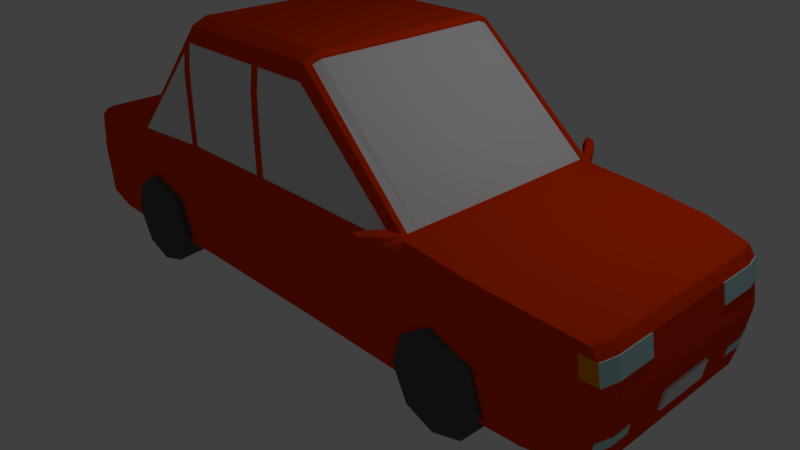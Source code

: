 # Source: red.blend  (saved by Blender 2.79.0; exported with 4.5.12 LTS)
import bpy
from mathutils import Matrix  # noqa: F401  (used for matrix-valued properties, if any)

bpy.ops.wm.read_factory_settings(use_empty=True)
scene = bpy.context.scene
scene.name = 'Scene'

# ---- collections
col_collection_1 = bpy.data.collections.new('Collection 1'); scene.collection.children.link(col_collection_1)

# ---- materials (node trees are filled in below, after node groups)
mat_color_car2_red = bpy.data.materials.new('color_car2_red')
mat_color_car2_red.alpha_threshold = 0.0
mat_color_car2_red.use_transparent_shadow = False
mat_color_car2_red.diffuse_color = (0.8, 0.04044, 0.0, 1.0)
mat_color_car2_red.roughness = 0.5
mat_color_car2_red.line_color = (0.0, 0.0, 0.0, 1.0)
mat_color_car2_frontlight = bpy.data.materials.new('color_car2_frontlight')
mat_color_car2_frontlight.alpha_threshold = 0.0
mat_color_car2_frontlight.use_transparent_shadow = False
mat_color_car2_frontlight.diffuse_color = (0.5206, 0.7771, 0.8, 1.0)
mat_color_car2_frontlight.roughness = 0.5
mat_color_car2_frontlight.specular_intensity = 1.0
mat_color_car2_licenseplate = bpy.data.materials.new('color_car2_licenseplate')
mat_color_car2_licenseplate.alpha_threshold = 0.0
mat_color_car2_licenseplate.use_transparent_shadow = False
mat_color_car2_licenseplate.roughness = 0.5
mat_color_car2_windows = bpy.data.materials.new('color_car2_windows')
mat_color_car2_windows.alpha_threshold = 0.0
mat_color_car2_windows.use_transparent_shadow = False
mat_color_car2_windows.specular_color = (0.1495, 0.2351, 1.0)
mat_color_car2_windows.roughness = 0.5
mat_color_car2_licenseplates = bpy.data.materials.new('color_car2_licenseplates')
mat_color_car2_licenseplates.alpha_threshold = 0.0
mat_color_car2_licenseplates.use_transparent_shadow = False
mat_color_car2_licenseplates.roughness = 0.5
mat_color_car2_backlights = bpy.data.materials.new('color_car2_backlights')
mat_color_car2_backlights.alpha_threshold = 0.0
mat_color_car2_backlights.use_transparent_shadow = False
mat_color_car2_backlights.diffuse_color = (0.8, 0.2534, 0.0, 1.0)
mat_color_car2_backlights.roughness = 0.5
mat_material_002 = bpy.data.materials.new('Material.002')
mat_material_002.alpha_threshold = 0.0
mat_material_002.use_transparent_shadow = False
mat_material_002.diffuse_color = (0.09306, 0.09306, 0.09306, 1.0)
mat_material_002.roughness = 0.5
mat_material_003 = bpy.data.materials.new('Material.003')
mat_material_003.alpha_threshold = 0.0
mat_material_003.use_transparent_shadow = False
mat_material_003.diffuse_color = (0.09306, 0.09306, 0.09306, 1.0)
mat_material_003.roughness = 0.5
mat_material = bpy.data.materials.new('Material')
mat_material.alpha_threshold = 0.0
mat_material.use_transparent_shadow = False
mat_material.diffuse_color = (0.09306, 0.09306, 0.09306, 1.0)
mat_material.roughness = 0.5
mat_material_001 = bpy.data.materials.new('Material.001')
mat_material_001.alpha_threshold = 0.0
mat_material_001.use_transparent_shadow = False
mat_material_001.diffuse_color = (0.09306, 0.09306, 0.09306, 1.0)
mat_material_001.roughness = 0.5

# ---- material node trees

# ---- world
world_world = bpy.data.worlds.new('World'); scene.world = world_world
world_world.color = (0.05088, 0.05088, 0.05088)
world_world.use_sun_shadow = False
world_world.sun_shadow_jitter_overblur = 0.0
world_world.cycles.sampling_method = 'MANUAL'

# ---- cameras
cam_camera = bpy.data.cameras.new('Camera')
cam_camera.clip_end = 100.0
cam_camera.lens = 35.0
cam_camera.sensor_width = 32.0
cam_camera.sensor_height = 18.0
cam_camera.ortho_scale = 7.314
cam_camera.dof.focus_distance = 0.0
cam_camera.dof.aperture_fstop = 128.0

# ---- lights
light_lamp = bpy.data.lights.new('Lamp', 'POINT')
light_lamp.transmission_factor = 0.0
light_lamp.cutoff_distance = 30.0
light_lamp.energy = 100.0
light_lamp.shadow_buffer_clip_start = 1.001
light_lamp.shadow_soft_size = 0.1
light_lamp.shadow_maximum_resolution = 0.006
light_lamp.use_absolute_resolution = True

# ---- meshes
me_cube = bpy.data.meshes.new('Cube')
me_cube.from_pydata([(-4.012, 1.386, 1.29), (4.241, 1.327, 1.298), (-4.052, 1.436, 0.02532), (4.326, 1.327, 0.03065), (-4.06, 1.256, 1.29), (-3.425, 1.469, 1.382), (-2.664, 1.469, 1.448), (-1.442, 1.371, 2.921), (-0.5667, 1.371, 2.921), (0.6072, 1.371, 2.921), (2.19, 1.452, 1.523), (2.951, 1.467, 1.459), (3.712, 1.425, 1.394), (-4.059, 1.436, 1.201), (-4.077, 1.436, 1.083), (-4.094, 1.436, 0.9641), (-4.111, 1.436, 0.8455), (-4.129, 1.436, 0.7268), (-4.124, 1.436, 0.6204), (-4.109, 1.436, 0.5014), (-4.095, 1.436, 0.3824), (-4.081, 1.436, 0.2634), (-4.066, 1.436, 0.1443), (4.289, 1.109, 1.298), (4.289, 0.8629, 1.298), (4.289, 0.4931, 1.298), (4.324, 1.327, 1.181), (4.346, 1.327, 1.065), (4.369, 1.327, 0.9486), (4.391, 1.327, 0.8323), (4.413, 1.327, 0.7159), (4.418, 1.327, 0.6158), (4.399, 1.327, 0.4988), (4.381, 1.327, 0.3817), (4.363, 1.327, 0.2647), (4.344, 1.327, 0.1477), (-4.1, 0.2806, 0.01215), (-4.1, 0.7014, 0.01215), (-4.1, 0.982, 0.01215), (-4.1, 1.263, 0.01215), (-3.425, 1.543, 0.01434), (3.712, 1.466, 0.0208), (4.373, 1.109, 0.01361), (4.373, 0.5547, 0.01361), (4.372, 1.109, 1.181), (4.372, 0.6163, 1.181), (4.372, 0.3698, 1.181), (4.394, 0.3698, 1.065), (4.417, 1.109, 0.9486), (4.417, 0.6163, 0.9486), (4.417, 0.3698, 0.9486), (4.411, 0.06163, 0.9777), (4.447, 1.109, 0.7934), (4.44, 0.2465, 0.8323), (4.462, 1.109, 0.7159), (4.462, 0.5547, 0.7159), (4.462, 0.06163, 0.7159), (4.464, 1.109, 0.5992), (4.464, 0.5547, 0.5992), (4.464, 0.1233, 0.5992), (4.446, 1.109, 0.4821), (4.446, 0.3698, 0.4821), (4.428, 1.109, 0.365), (4.428, 0.8629, 0.365), (4.428, 0.3698, 0.365), (4.41, 1.109, 0.2478), (4.392, 1.109, 0.1307), (4.41, 0.8629, 0.2478), (4.392, 0.6163, 0.1307), (4.41, 0.3698, 0.2478), (4.392, 0.06163, 0.1307), (-3.425, 1.543, 1.258), (-2.664, 1.543, 1.317), (-1.467, 1.43, 2.727), (-0.2101, 1.43, 2.727), (0.6315, 1.43, 2.727), (2.19, 1.494, 1.386), (2.951, 1.51, 1.328), (3.712, 1.466, 1.269), (-3.425, 1.543, 1.133), (-1.467, 1.466, 2.455), (-0.1077, 1.464, 2.184), (3.712, 1.466, 1.144), (-3.425, 1.543, 1.009), (0.6315, 1.455, 2.455), (3.712, 1.466, 1.02), (-3.425, 1.543, 0.8846), (-1.467, 1.474, 2.097), (-0.1103, 1.455, 2.455), (0.6315, 1.42, 2.727), (3.712, 1.466, 0.8947), (-3.425, 1.543, 0.7603), (-2.664, 1.543, 0.9904), (-0.1114, 1.42, 2.727), (3.712, 1.466, 0.7698), (-3.425, 1.543, 0.636), (0.6315, 1.474, 1.459), (3.712, 1.466, 0.645), (-3.425, 1.543, 0.5117), (-1.467, 1.474, 1.451), (-0.2053, 1.474, 1.456), (3.712, 1.466, 0.5202), (-3.425, 1.543, 0.3873), (-2.664, 1.543, 0.5652), (2.19, 1.494, 0.8894), (2.951, 1.51, 0.8531), (3.712, 1.466, 0.3953), (-3.425, 1.543, 0.263), (0.6315, 1.474, 0.011), (3.712, 1.466, 0.2705), (-3.425, 1.543, 0.1387), (3.712, 1.466, 0.1456), (-4.107, 0.982, 1.201), (-4.107, 1.263, 1.201), (-4.125, 0.4209, 1.083), (-4.125, 0.982, 1.083), (2.141, 1.449, 1.566), (-4.134, 0.1403, 1.023), (-4.142, 0.4209, 0.9641), (-4.134, 0.7014, 1.023), (-4.142, 1.263, 0.9641), (-4.16, 0.2806, 0.8455), (-4.16, 0.7014, 0.8455), (-4.142, 0.982, 0.9641), (-4.16, 1.263, 0.8455), (-4.178, 0.1403, 0.7268), (-4.178, 0.4209, 0.7268), (-4.178, 0.8417, 0.7268), (-4.178, 1.263, 0.7268), (-4.171, 0.1403, 0.6075), (-4.171, 0.4209, 0.6075), (-4.171, 0.8417, 0.6075), (-4.171, 1.263, 0.6075), (-4.157, 0.4209, 0.4884), (-4.153, 0.8417, 0.4587), (-4.157, 1.263, 0.4884), (4.475, 0.3698, 0.4787), (-4.143, 0.982, 0.3694), (-4.143, 1.263, 0.3694), (-4.129, 0.4209, 0.2503), (-4.129, 0.982, 0.2503), (-4.129, 1.263, 0.2503), (-4.114, 0.1403, 0.1312), (-4.114, 0.4209, 0.1312), (-4.114, 0.7014, 0.1312), (-4.11, 1.263, 0.09121), (-2.664, 1.543, 0.00925), (-1.467, 1.474, 0.011), (2.951, 1.51, 0.01748), (3.712, 1.132, 0.0208), (-1.467, 0.7163, 2.999), (-0.5709, 0.2564, 2.999), (0.6315, 0.04477, 2.999), (2.19, 0.6111, 1.523), (-3.425, 1.331, 1.382), (-2.664, 1.313, 1.448), (-1.467, 1.172, 2.999), (-0.5709, 1.172, 2.999), (0.6315, 1.172, 2.999), (2.19, 1.222, 1.523), (2.951, 0.06071, 1.459), (3.712, 1.23, 1.394), (2.042, 1.488, 1.514), (2.125, 1.448, 1.58), (1.961, 1.841, 1.627), (1.945, 1.841, 1.542), (1.872, 1.84, 1.642), (1.837, 1.81, 1.54), (1.985, 1.67, 1.654), (2.051, 1.742, 1.535), (2.047, 1.743, 1.62), (1.944, 1.68, 1.463), (1.997, 1.592, 1.453), (2.1, 1.656, 1.61), (2.102, 1.659, 1.526), (2.04, 1.58, 1.644), (4.339, 1.328, 1.184), (4.361, 1.328, 1.068), (4.384, 1.328, 0.9515), (4.387, 1.111, 1.184), (4.387, 0.6174, 1.184), (4.417, 1.11, 1.029), (4.432, 1.11, 0.9515), (4.432, 0.6174, 0.9515), (-4.067, 1.437, 1.202), (-4.085, 1.437, 1.084), (-4.102, 1.437, 0.9653), (-4.115, 1.264, 1.202), (-4.133, 1.264, 1.084), (-4.115, 0.9831, 1.202), (-4.151, 1.264, 0.9653), (-4.151, 0.9831, 0.9653), (2.145, 0.6104, 1.566), (2.143, 1.221, 1.567), (0.6162, 1.298, 2.95), (2.19, 1.383, 1.523), (2.142, 1.381, 1.566), (0.6907, 1.174, 2.943), (0.6735, 1.301, 2.898), (0.6632, 1.374, 2.871), (0.6935, 0.3914, 2.94), (0.6921, 0.7827, 2.941), (2.127, 0.6097, 1.548), (0.6778, -0.0006648, 2.92), (0.6736, 1.173, 2.924), (2.126, 1.22, 1.549), (0.6757, 0.5864, 2.922), (2.129, -0.0006649, 1.547), (2.125, 1.38, 1.548), (0.6564, 1.3, 2.879), (-1.52, 0.7841, 2.93), (-1.493, 1.375, 2.859), (-1.518, 1.176, 2.933), (-2.618, 1.465, 1.504), (-2.619, 1.259, 1.506), (-2.619, 0.7695, 1.507), (-1.449, 1.312, 2.944), (-1.5, 1.316, 2.881), (-2.664, 1.414, 1.448), (-2.618, 1.41, 1.505), (-2.602, -0.0005512, 1.495), (-1.505, 0.5875, 2.916), (-2.602, 0.7689, 1.494), (-1.508, -0.0005674, 2.911), (-2.603, 1.259, 1.493), (-1.501, 1.175, 2.92), (-1.484, 1.316, 2.868), (-2.602, 1.41, 1.492), (-2.536, 1.536, 1.323), (-1.556, 1.479, 1.448), (-2.448, 1.531, 1.416), (-2.585, 1.536, 1.411), (1.675, 1.487, 1.46), (1.918, 1.49, 1.46), (-1.558, 1.479, 2.359), (-1.573, 1.44, 2.602), (-1.558, 1.479, 1.968), (-0.2083, 1.474, 2.184), (-0.2093, 1.466, 2.455), (-0.1077, 1.474, 2.184), (-0.1103, 1.466, 2.455), (-0.1114, 1.43, 2.727), (-0.1008, 1.474, 1.456), (-2.448, 1.524, 1.415), (-2.585, 1.529, 1.41), (-1.559, 1.473, 2.358), (-1.573, 1.434, 2.602), (-1.557, 1.473, 1.448), (-1.467, 1.42, 2.727), (-0.2101, 1.42, 2.727), (-1.467, 1.455, 2.455), (-0.2093, 1.455, 2.455), (-1.467, 1.464, 2.183), (-0.2083, 1.464, 2.183), (-0.2053, 1.464, 1.456), (-1.467, 1.464, 1.451), (0.6315, 1.464, 2.184), (-0.1008, 1.464, 1.456), (0.6315, 1.464, 1.459), (2.042, 1.478, 1.513), (1.684, 1.477, 1.46), (1.917, 1.48, 1.46), (4.389, 1.327, 0.3812), (4.371, 1.327, 0.2642), (4.436, 1.11, 0.3645), (4.436, 0.8633, 0.3645), (4.418, 1.11, 0.2473), (4.418, 0.8633, 0.2473), (-4.172, 0.4209, 0.4866), (-4.158, 0.1403, 0.3675), (-4.144, 0.1403, 0.2484), (-4.144, 0.4209, 0.2484), (4.457, 0.3698, 0.3616), (4.457, 0.1233, 0.3616), (4.439, 0.3698, 0.2445), (-4.012, -1.386, 1.29), (4.241, -1.327, 1.298), (-4.052, -1.436, 0.02532), (4.326, -1.327, 0.03065), (-4.06, -1.256, 1.29), (-3.425, -1.469, 1.382), (-2.664, -1.469, 1.448), (-1.442, -1.371, 2.921), (-0.5667, -1.371, 2.921), (0.6072, -1.371, 2.921), (2.19, -1.452, 1.523), (2.951, -1.467, 1.459), (3.712, -1.425, 1.394), (-4.059, -1.436, 1.201), (-4.077, -1.436, 1.083), (-4.094, -1.436, 0.9641), (-4.111, -1.436, 0.8455), (-4.129, -1.436, 0.7268), (-4.124, -1.436, 0.6204), (-4.109, -1.436, 0.5014), (-4.095, -1.436, 0.3824), (-4.081, -1.436, 0.2634), (-4.066, -1.436, 0.1443), (4.289, -1.109, 1.298), (4.289, -0.7396, 1.298), (4.289, -0.2003, 1.298), (4.324, -1.327, 1.181), (4.346, -1.327, 1.065), (4.369, -1.327, 0.9486), (4.391, -1.327, 0.8323), (4.413, -1.327, 0.7159), (4.418, -1.327, 0.6158), (4.399, -1.327, 0.4988), (4.381, -1.327, 0.3817), (4.363, -1.327, 0.2647), (4.344, -1.327, 0.1477), (-4.1, -0.2806, 0.01215), (-4.1, -0.7014, 0.01215), (-4.1, -0.982, 0.01215), (-4.1, -1.263, 0.01215), (-3.425, -1.543, 0.01434), (3.712, -1.466, 0.0208), (4.373, -1.109, 0.01361), (4.373, -0.5547, 0.01361), (4.373, -0.03082, 0.01361), (4.372, -1.109, 1.181), (4.372, -0.6163, 1.181), (4.372, -0.3698, 1.181), (4.372, -0.03082, 1.181), (4.394, -0.3698, 1.065), (4.417, -1.109, 0.9486), (4.417, -0.6163, 0.9486), (4.406, -0.1233, 1.007), (4.447, -1.109, 0.7934), (4.44, -0.3698, 0.8323), (4.44, -0.1233, 0.8323), (4.462, -1.109, 0.7159), (4.462, -0.678, 0.7159), (4.462, -0.1233, 0.7159), (4.464, -1.109, 0.5992), (4.464, -0.8629, 0.5992), (4.464, -0.6163, 0.5992), (4.464, -0.3698, 0.5992), (4.464, -0.1233, 0.5992), (4.44, -1.109, 0.4428), (4.446, -0.3698, 0.4821), (4.428, -1.109, 0.365), (4.428, -0.8629, 0.365), (4.428, -0.3698, 0.365), (4.41, -1.109, 0.2478), (4.392, -1.109, 0.1307), (4.41, -0.8629, 0.2478), (4.41, -0.3698, 0.2478), (-3.425, -1.543, 1.258), (-2.664, -1.543, 1.317), (-1.467, -1.43, 2.727), (-0.2101, -1.43, 2.727), (0.6315, -1.43, 2.727), (2.19, -1.494, 1.386), (2.951, -1.51, 1.328), (3.712, -1.466, 1.269), (-3.425, -1.543, 1.133), (-1.467, -1.466, 2.455), (-0.1077, -1.464, 2.184), (3.712, -1.466, 1.144), (-3.425, -1.543, 1.009), (-1.467, -1.474, 2.184), (0.6315, -1.455, 2.455), (3.712, -1.466, 1.02), (-3.425, -1.543, 0.8846), (-1.467, -1.474, 1.912), (-0.1103, -1.455, 2.455), (0.6315, -1.42, 2.727), (3.712, -1.466, 0.8947), (-3.425, -1.543, 0.7603), (-2.664, -1.543, 0.9904), (-0.1114, -1.42, 2.727), (3.712, -1.466, 0.7698), (-3.425, -1.543, 0.636), (-0.2053, -1.474, 1.456), (3.712, -1.466, 0.645), (-3.425, -1.543, 0.5117), (-0.1008, -1.474, 1.456), (3.712, -1.466, 0.5202), (-3.425, -1.543, 0.3873), (0.6315, -1.474, 1.459), (2.19, -1.494, 0.8894), (2.951, -1.51, 0.8531), (3.712, -1.466, 0.3953), (-3.425, -1.543, 0.263), (-1.467, -1.474, 1.451), (3.712, -1.466, 0.2705), (-3.425, -1.543, 0.1387), (3.712, -1.466, 0.1456), (-4.107, -0.982, 1.201), (-4.107, -1.263, 1.201), (-4.125, -0.2806, 1.083), (-4.125, -0.7014, 1.083), (-4.125, -0.982, 1.083), (2.141, -1.449, 1.566), (-4.142, -0.4209, 0.9641), (-4.142, -0.982, 0.9641), (-4.142, -1.263, 0.9641), (-4.151, -0.1403, 0.9048), (-4.16, -0.4209, 0.8455), (-4.16, -0.8417, 0.8455), (-4.16, -1.263, 0.8455), (-4.178, -0.1403, 0.7268), (-4.178, -0.4209, 0.7268), (-4.178, -0.8417, 0.7268), (-4.178, -1.263, 0.7268), (-4.171, -0.1403, 0.6075), (-4.171, -0.4209, 0.6075), (-4.171, -0.8417, 0.6075), (-4.171, -1.263, 0.6075), (-4.157, -0.4209, 0.4884), (-4.157, -1.263, 0.4884), (4.475, -0.3698, 0.4787), (-4.153, -0.8417, 0.4587), (-4.143, -0.982, 0.3694), (-4.143, -1.263, 0.3694), (-4.129, -0.1403, 0.2503), (-4.129, -0.4209, 0.2503), (-4.129, -0.982, 0.2503), (-4.129, -1.263, 0.2503), (-4.114, -0.1403, 0.1312), (-4.114, -0.4209, 0.1312), (-4.114, -0.7014, 0.1312), (-4.114, -0.982, 0.1312), (-4.114, -1.263, 0.1312), (-3.425, -1.356, 0.01434), (-1.467, -1.474, 0.011), (2.19, -1.494, 0.01574), (2.19, -0.2207, 1.523), (-2.664, -0.2543, 1.448), (3.712, -0.228, 1.394), (-3.425, -1.331, 1.382), (-2.664, -1.263, 1.448), (-1.467, -1.172, 2.999), (0.6315, -1.172, 2.999), (2.19, -1.276, 1.523), (3.712, -1.132, 1.394), (2.042, -1.488, 1.514), (2.125, -1.448, 1.58), (1.961, -1.841, 1.627), (1.945, -1.841, 1.542), (1.872, -1.84, 1.642), (1.837, -1.81, 1.54), (1.985, -1.67, 1.654), (2.051, -1.742, 1.535), (2.047, -1.743, 1.62), (1.944, -1.68, 1.463), (1.997, -1.592, 1.453), (2.1, -1.656, 1.61), (2.102, -1.659, 1.526), (2.04, -1.58, 1.644), (-4.06, -0.1832, 1.29), (-4.1, 0.0, 0.01215), (4.394, 0.0, 1.065), (4.44, 0.0, 0.8323), (4.464, 0.0, 0.5992), (4.446, 0.0, 0.4821), (4.428, 0.0, 0.365), (4.41, 0.0, 0.2478), (-4.107, 0.1929, 1.201), (-4.134, 0.0, 1.023), (-4.16, 0.0, 0.8455), (-4.178, 0.0, 0.7268), (-4.171, 0.0, 0.6075), (-4.157, 0.0, 0.4884), (-4.143, 0.0, 0.3694), (-4.129, 0.0, 0.2503), (-4.114, 0.0, 0.1312), (-3.425, 1.356, 0.01434), (-2.664, -1.543, 0.00925), (0.6315, -1.474, 0.011), (2.19, 1.494, 0.01574), (2.951, -1.51, 0.01748), (3.712, -1.243, 0.0208), (4.339, -1.328, 1.184), (4.361, -1.328, 1.068), (4.384, -1.328, 0.9515), (4.387, -1.111, 1.184), (4.387, -0.6174, 1.184), (4.417, -1.11, 1.029), (4.432, -1.11, 0.9515), (4.432, -0.6174, 0.9515), (-4.067, -1.437, 1.202), (-4.085, -1.437, 1.084), (-4.102, -1.437, 0.9653), (-4.115, -1.264, 1.202), (-4.133, -1.264, 1.084), (-4.115, -0.9831, 1.202), (-4.151, -1.264, 0.9653), (-4.151, -0.9831, 0.9653), (2.145, -0.6104, 1.566), (2.143, -1.221, 1.567), (2.146, -2.184e-12, 1.565), (0.6162, -1.298, 2.95), (2.19, -1.383, 1.523), (2.142, -1.381, 1.566), (0.6907, -1.174, 2.943), (0.6735, -1.301, 2.898), (0.6949, 4.061e-12, 2.939), (0.6632, -1.374, 2.871), (0.6928, -0.587, 2.941), (2.127, -0.6097, 1.548), (0.6778, 0.0006648, 2.92), (0.6736, -1.173, 2.924), (2.126, -1.22, 1.549), (0.6757, -0.5864, 2.922), (2.129, 0.0006649, 1.547), (2.125, -1.38, 1.548), (0.6564, -1.3, 2.879), (-1.52, -0.7841, 2.93), (-1.493, -1.375, 2.859), (-1.525, 8.889e-12, 2.924), (-1.518, -1.176, 2.933), (-2.618, -8.251e-12, 1.508), (-2.618, -1.465, 1.504), (-2.619, -1.259, 1.506), (-2.619, -0.5596, 1.507), (-1.449, -1.312, 2.944), (-1.5, -1.316, 2.881), (-2.664, -1.414, 1.448), (-2.618, -1.41, 1.505), (-2.602, 0.0005512, 1.495), (-1.505, -0.5875, 2.916), (-2.602, -0.7689, 1.494), (-1.508, 0.0005674, 2.911), (-2.603, -1.259, 1.493), (-1.501, -1.175, 2.92), (-1.484, -1.316, 2.868), (-2.602, -1.41, 1.492), (-2.578, -1.538, 1.321), (-1.556, -1.479, 1.448), (-2.164, -1.514, 1.426), (-2.448, -1.531, 1.416), (-2.585, -1.536, 1.411), (1.674, -1.487, 1.46), (1.918, -1.49, 1.46), (-1.558, -1.479, 2.359), (-1.573, -1.44, 2.602), (-1.558, -1.479, 2.272), (-0.2083, -1.474, 2.184), (-0.2093, -1.466, 2.455), (-0.1077, -1.474, 2.184), (-0.1103, -1.466, 2.455), (-0.1114, -1.43, 2.727), (-2.448, -1.524, 1.415), (-2.164, -1.508, 1.426), (-1.557, -1.473, 1.448), (-2.585, -1.529, 1.41), (-1.559, -1.473, 2.358), (-1.573, -1.434, 2.602), (-1.467, -1.42, 2.727), (-0.2101, -1.42, 2.727), (-1.467, -1.455, 2.455), (-0.2093, -1.455, 2.455), (-1.467, -1.464, 2.183), (-0.2083, -1.464, 2.183), (-1.467, -1.464, 1.451), (-0.2053, -1.464, 1.456), (0.6315, -1.464, 2.184), (-0.1008, -1.464, 1.456), (0.6315, -1.464, 1.459), (2.042, -1.478, 1.513), (1.684, -1.477, 1.46), (1.917, -1.48, 1.46), (4.389, -1.327, 0.3812), (4.371, -1.327, 0.2642), (4.436, -1.11, 0.3645), (4.436, -0.8633, 0.3645), (4.418, -1.11, 0.2473), (4.418, -0.8633, 0.2473), (-4.172, 0.0, 0.4866), (-4.172, -0.4209, 0.4866), (-4.158, 0.0, 0.3675), (-4.158, -0.1403, 0.3675), (-4.144, 0.0, 0.2484), (-4.144, -0.4209, 0.2484), (4.457, -0.3698, 0.3616), (4.457, -0.1233, 0.3616), (4.439, -0.3698, 0.2445), (4.475, 0.0, 0.4787), (4.457, 0.0, 0.3616), (4.439, 0.0, 0.2445), (4.134, 1.37, 1.209), (4.149, 1.37, 1.09), (4.164, 1.37, 0.9707), (4.187, -1.365, 0.9683), (4.148, -1.367, 1.207), (4.167, -1.366, 1.087)], [], [(44, 24, 23), (44, 180, 45), (49, 183, 182), (50, 51, 47), (52, 49, 48), (53, 51, 50), (55, 49, 52), (55, 53, 49), (61, 59, 58), (66, 67, 65), (43, 68, 67), (43, 69, 68), (72, 92, 228), (73, 248, 74), (232, 260, 258), (108, 104, 96), (103, 147, 99), (147, 242, 100), (40, 146, 110), (148, 41, 111), (118, 119, 114), (121, 118, 117), (122, 123, 119), (127, 123, 122), (133, 130, 129), (139, 134, 133), (140, 145, 141), (36, 143, 142), (146, 40, 468), (468, 36, 452), (36, 468, 37), (468, 38, 37), (468, 39, 38), (469, 147, 146), (470, 147, 426), (472, 473, 148), (430, 25, 300), (161, 23, 24), (429, 215, 513), (150, 151, 433), (160, 161, 430), (4, 154, 451), (155, 214, 215), (219, 214, 155, 218), (197, 158, 194, 198), (165, 164, 166, 167), (69, 70, 458), (1, 23, 161, 12), (56, 454, 53), (181, 180, 179), (49, 180, 183), (115, 189, 112), (116, 10, 195, 196), (511, 150, 433), (511, 221, 210), (233, 232, 104), (256, 84, 88), (256, 258, 260), (257, 256, 81), (270, 271, 269), (274, 273, 272), (299, 320, 298), (326, 478, 321), (478, 320, 321), (324, 327, 326), (326, 328, 325), (326, 332, 328), (329, 332, 326), (335, 339, 334), (337, 340, 336), (338, 340, 337), (340, 342, 339), (346, 345, 344), (347, 318, 346), (347, 319, 318), (283, 351, 350), (353, 285, 286, 354), (349, 529, 370), (356, 370, 360), (360, 370, 364), (554, 365, 361), (364, 370, 369), (380, 560, 534), (373, 469, 376), (377, 426, 374), (376, 469, 379), (380, 470, 377), (379, 469, 384), (384, 469, 387), (469, 315, 387), (389, 391, 459), (393, 396, 392), (398, 461, 460), (407, 410, 406), (575, 417, 416), (421, 311, 420), (315, 469, 425), (472, 316, 473), (311, 468, 452), (313, 425, 312), (314, 425, 313), (425, 469, 468), (473, 318, 319), (473, 317, 318), (428, 160, 435), (431, 279, 451), (429, 515, 432), (283, 282, 517), (287, 286, 160, 436), (70, 319, 347), (478, 479, 477), (325, 480, 326), (487, 393, 389), (435, 491, 490), (428, 490, 492), (509, 433, 512), (511, 433, 509), (522, 511, 509), (516, 523, 515), (531, 530, 529), (534, 381, 380), (530, 546, 538), (555, 556, 554), (555, 557, 556), (558, 560, 358), (560, 559, 358), (577, 578, 576), (3, 41, 149, 42), (2, 22, 145, 39), (3, 35, 111, 41), (23, 1, 26, 44), (25, 24, 44, 45), (300, 25, 46, 323), (25, 45, 46), (176, 179, 44, 26), (178, 28, 48, 182), (46, 45, 49, 47), (49, 45, 180), (323, 46, 47, 51), (178, 177, 27, 28), (48, 28, 29, 52), (49, 50, 47), (52, 29, 30, 54), (49, 53, 50), (54, 30, 31, 57), (54, 55, 52), (55, 56, 53), (55, 54, 57, 58), (56, 55, 58, 59), (57, 31, 32, 60), (58, 57, 60, 61), (60, 32, 33, 62), (61, 60, 62, 63), (274, 69, 458, 581), (63, 64, 61), (267, 67, 63, 265), (263, 34, 65, 266), (64, 63, 67, 69), (65, 34, 35, 66), (66, 35, 3, 42), (67, 68, 69), (67, 66, 42, 43), (70, 69, 43, 319), (1, 12, 78, 582, 26), (26, 582, 583, 27), (27, 583, 584, 28), (28, 584, 85, 90, 29), (29, 90, 94, 30), (30, 94, 97, 31), (32, 31, 97, 101), (33, 32, 101, 106), (34, 33, 106, 109), (35, 34, 109, 111), (71, 5, 0, 13), (72, 6, 5, 71), (231, 235, 73, 7, 211, 213, 6, 72), (74, 8, 7, 73), (9, 8, 241, 75), (74, 241, 8), (163, 199, 9, 75, 162), (11, 10, 76, 77), (12, 11, 77, 78), (79, 71, 13, 14), (92, 72, 71, 79), (252, 87, 99, 255), (81, 239, 242, 257), (261, 260, 232, 233), (77, 76, 104, 105), (78, 77, 105, 82), (83, 79, 14, 15), (250, 248, 73, 80), (79, 83, 92), (92, 230, 228), (251, 253, 237, 238), (254, 255, 99, 100), (88, 93, 241, 240), (86, 83, 15, 16), (105, 85, 82), (253, 254, 100, 237), (83, 86, 92), (92, 229, 230), (258, 257, 242, 96), (91, 86, 16, 17), (105, 90, 85), (95, 91, 17, 18), (86, 91, 92), (96, 232, 258), (105, 94, 90), (103, 92, 91, 95), (229, 92, 103, 99), (250, 80, 87, 252), (261, 233, 162, 259), (74, 248, 249), (95, 18, 19, 98), (105, 97, 94), (98, 19, 20, 102), (95, 98, 103), (242, 108, 96), (105, 101, 97), (102, 20, 21, 107), (98, 102, 103), (99, 147, 100), (105, 106, 101), (146, 103, 102, 107), (105, 104, 471, 148), (103, 146, 147), (147, 108, 242), (108, 471, 104), (106, 105, 148, 109), (107, 21, 22, 110), (110, 22, 2, 40), (107, 110, 146), (148, 111, 109), (0, 4, 113, 13), (186, 190, 120, 15), (189, 187, 113, 112), (16, 15, 120, 124), (17, 16, 124, 128), (18, 17, 128, 132), (19, 18, 132, 135), (20, 19, 135, 138), (21, 20, 138, 141), (22, 21, 141, 145), (4, 451, 112, 113), (459, 112, 451), (112, 459, 114, 119), (460, 117, 459), (117, 114, 459), (185, 14, 13, 184), (119, 115, 112), (189, 115, 123, 191), (117, 118, 114), (119, 123, 115), (117, 460, 461, 121), (119, 118, 121, 122), (121, 461, 462, 125), (123, 124, 120), (122, 121, 126, 127), (125, 126, 121), (128, 124, 123, 127), (125, 462, 463, 129), (126, 125, 129, 130), (127, 126, 130, 131), (128, 127, 131, 132), (129, 463, 464, 133), (131, 130, 133, 134), (132, 131, 134, 135), (268, 133, 464, 570), (135, 134, 137, 138), (137, 134, 139, 140), (139, 271, 270), (133, 268, 271), (138, 137, 140, 141), (142, 139, 466, 467), (140, 139, 144, 145), (139, 142, 143), (143, 144, 139), (142, 467, 452, 36), (144, 143, 36, 37), (145, 144, 37, 38), (2, 39, 468, 40), (38, 39, 145), (42, 149, 473, 43), (148, 149, 41), (469, 146, 468), (469, 426, 147), (470, 108, 147), (471, 472, 148), (148, 473, 149), (473, 319, 43), (24, 25, 430, 161), (151, 150, 156, 157), (451, 154, 431), (431, 154, 429), (152, 200, 498), (428, 153, 160), (152, 201, 200), (154, 155, 429), (429, 155, 215), (158, 152, 151, 157), (201, 152, 158, 197), (154, 4, 0, 5), (153, 159, 160), (154, 5, 6, 218, 155), (8, 157, 156, 216, 7), (157, 8, 9, 194, 158), (11, 160, 159, 195, 10), (12, 161, 160, 11), (116, 163, 173, 174, 10), (175, 173, 163, 162), (172, 175, 162, 76), (174, 172, 76, 10), (164, 170, 168, 166), (165, 169, 170, 164), (167, 166, 168, 171), (165, 167, 171, 169), (168, 170, 173, 175), (169, 174, 173, 170), (168, 175, 172, 171), (171, 172, 174, 169), (274, 272, 64, 69), (455, 59, 61, 456), (179, 176, 177, 181), (59, 455, 56), (53, 454, 51), (51, 453, 323), (181, 177, 178, 182), (180, 181, 182, 183), (177, 176, 26, 27), (48, 49, 182), (44, 179, 180), (185, 184, 187, 188), (186, 185, 188, 190), (188, 189, 191, 190), (189, 188, 187), (191, 123, 120, 190), (186, 15, 14, 185), (184, 13, 113, 187), (159, 193, 196, 195), (153, 192, 193, 159), (428, 492, 192, 153), (196, 198, 199, 163, 116), (205, 204, 209, 208), (9, 199, 198, 194), (200, 201, 206), (205, 193, 192, 202), (206, 203, 498, 200), (208, 196, 193, 205), (202, 206, 204, 205), (207, 203, 206, 202), (202, 192, 492, 207), (204, 197, 198, 209), (204, 206, 201, 197), (208, 209, 198, 196), (156, 150, 210, 212), (216, 156, 212, 217), (511, 210, 150), (224, 222, 215, 214), (225, 226, 217, 212), (7, 216, 217, 211), (511, 223, 221), (211, 217, 219, 213), (213, 219, 218, 6), (225, 221, 222, 224), (221, 223, 220, 222), (226, 225, 224, 227), (227, 224, 214, 219), (225, 212, 210, 221), (222, 220, 513, 215), (227, 219, 217, 226), (231, 72, 228, 230), (244, 246, 235, 231), (87, 80, 234, 236), (232, 96, 104), (80, 73, 235, 234), (99, 87, 236, 229), (239, 237, 100, 242), (240, 238, 237, 239), (241, 74, 238, 240), (259, 162, 75, 89), (89, 75, 241, 93), (81, 88, 240, 239), (76, 162, 233, 104), (243, 247, 245), (245, 246, 244, 243), (243, 244, 231, 230), (229, 236, 247), (245, 247, 236, 234), (243, 230, 229, 247), (245, 234, 235, 246), (249, 248, 250, 251), (251, 250, 252, 253), (253, 252, 255, 254), (251, 238, 74, 249), (89, 93, 88, 84), (259, 89, 84, 261), (260, 261, 84, 256), (264, 262, 263, 266), (81, 256, 88), (257, 258, 256), (265, 264, 266, 267), (265, 63, 62, 264), (267, 266, 65, 67), (262, 264, 62, 33), (263, 262, 33, 34), (268, 570, 572, 269), (269, 572, 574, 270), (269, 271, 268), (574, 466, 139, 270), (139, 133, 271), (580, 273, 274, 581), (272, 273, 136), (579, 136, 273, 580), (579, 456, 61, 136), (272, 136, 61, 64), (276, 287, 436, 298), (278, 317, 473, 316), (277, 314, 424, 297), (278, 316, 388, 310), (301, 276, 298, 320), (322, 321, 299, 300), (299, 321, 320), (474, 301, 320, 477), (300, 323, 322), (325, 303, 476, 480), (326, 321, 322, 324), (324, 322, 323, 327), (476, 303, 302, 475), (304, 303, 325, 328), (326, 480, 481), (329, 326, 327, 330), (305, 304, 328, 331), (332, 329, 330, 333), (328, 332, 331), (306, 305, 331, 334), (334, 331, 332, 335), (337, 332, 333, 338), (332, 336, 335), (332, 337, 336), (307, 306, 334, 339), (339, 335, 336, 340), (308, 307, 339, 341), (458, 347, 578, 581), (339, 342, 341), (340, 343, 342), (342, 346, 569, 567), (344, 309, 565, 568), (346, 342, 343, 347), (310, 309, 344, 345), (278, 310, 345, 317), (317, 345, 346, 318), (355, 287, 276, 301, 586), (359, 355, 586, 587), (363, 359, 587, 585), (368, 363, 585, 303, 304), (372, 368, 304, 305), (375, 372, 305, 306), (307, 378, 375, 306), (308, 383, 378, 307), (309, 386, 383, 308), (310, 388, 386, 309), (348, 288, 275, 280), (349, 348, 280, 281), (543, 283, 284, 352), (281, 514, 510, 282, 350, 537, 533, 349), (282, 283, 350), (351, 283, 543), (499, 438, 437, 352, 284), (354, 286, 287, 355), (356, 289, 288, 348), (370, 356, 348, 349), (385, 365, 554, 556), (377, 541, 358, 559), (563, 535, 534, 562), (381, 353, 354, 382), (382, 354, 355, 359), (360, 290, 289, 356), (552, 357, 350, 550), (553, 540, 539, 555), (557, 374, 385, 556), (366, 542, 543, 371), (364, 291, 290, 360), (359, 363, 382), (555, 539, 374, 557), (529, 530, 370), (560, 380, 377, 559), (534, 560, 562), (369, 292, 291, 364), (363, 368, 382), (373, 293, 292, 369), (368, 372, 382), (469, 373, 369, 370), (469, 370, 530, 385), (361, 357, 552, 554), (350, 351, 551, 550), (437, 535, 563, 561), (294, 293, 373, 376), (372, 375, 382), (295, 294, 376, 379), (374, 426, 385), (375, 378, 382), (296, 295, 379, 384), (377, 470, 426), (378, 383, 382), (470, 380, 381, 427), (427, 381, 382, 472), (472, 382, 383, 386), (297, 296, 384, 387), (277, 297, 387, 315), (469, 385, 426), (386, 388, 472), (390, 279, 275, 288), (472, 388, 316), (484, 290, 397, 488), (487, 389, 390, 485), (291, 401, 397, 290), (292, 405, 401, 291), (293, 409, 405, 292), (294, 411, 409, 293), (295, 415, 411, 294), (296, 419, 415, 295), (297, 424, 419, 296), (389, 451, 279, 390), (451, 389, 459), (288, 289, 483, 482), (459, 391, 460), (389, 392, 391), (389, 393, 392), (395, 391, 392, 396), (391, 398, 460), (391, 395, 398), (396, 393, 487, 489), (399, 395, 396, 400), (395, 399, 398), (400, 396, 397, 401), (462, 461, 398, 402), (402, 398, 399, 403), (403, 399, 400, 404), (405, 404, 400, 401), (463, 462, 402, 406), (406, 402, 403, 407), (407, 403, 404, 408), (408, 404, 405, 409), (464, 463, 406, 410), (410, 407, 408, 413), (413, 408, 409, 411), (572, 465, 464, 570), (464, 410, 571, 570), (414, 413, 411, 415), (417, 413, 414, 418), (410, 413, 417), (418, 414, 415, 419), (420, 467, 466, 416), (421, 420, 416, 417), (422, 417, 418, 423), (417, 422, 421), (424, 423, 418, 419), (452, 467, 420, 311), (311, 421, 422, 312), (312, 422, 423, 313), (313, 423, 424, 314), (425, 314, 277, 315), (471, 108, 470, 427), (311, 425, 468), (311, 312, 425), (298, 436, 430, 299), (471, 427, 472), (430, 300, 299), (434, 433, 151, 152), (429, 513, 516), (498, 500, 152), (429, 516, 515), (429, 432, 431), (434, 152, 500, 496), (275, 279, 431, 280), (160, 430, 436), (519, 281, 280, 431, 432), (520, 519, 432, 515), (433, 283, 517), (493, 284, 283, 433, 434), (493, 434, 496, 497), (160, 286, 285, 494, 435), (438, 394, 285, 449, 448), (441, 439, 440, 442), (450, 437, 438, 448), (447, 353, 437, 450), (449, 285, 353, 447), (443, 445, 439, 441), (445, 444, 440, 439), (442, 446, 443, 441), (440, 444, 446, 442), (443, 450, 448, 445), (448, 449, 444, 445), (447, 450, 443, 446), (449, 447, 446, 444), (456, 457, 580, 579), (347, 458, 70), (578, 347, 343, 576), (340, 338, 455, 456), (338, 333, 56, 455), (333, 330, 454, 56), (330, 327, 51, 454), (475, 474, 477, 479), (453, 51, 327), (323, 453, 327), (476, 475, 479, 480), (480, 479, 478, 481), (475, 302, 301, 474), (326, 481, 478), (478, 477, 320), (483, 486, 485, 482), (484, 488, 486, 483), (489, 487, 486, 488), (485, 486, 487), (397, 396, 489, 488), (289, 290, 484, 483), (390, 288, 482, 485), (495, 491, 435, 494), (428, 435, 490), (438, 499, 497, 495, 394), (394, 495, 494, 285), (508, 503, 504, 507), (497, 499, 284, 493), (490, 491, 504, 501), (505, 500, 498, 502), (491, 495, 507, 504), (503, 505, 501, 504), (505, 502, 506, 501), (492, 490, 501, 506), (497, 496, 503, 508), (503, 496, 500, 505), (507, 495, 497, 508), (517, 518, 512, 433), (526, 512, 518, 527), (515, 523, 525), (518, 517, 282, 510), (522, 524, 511), (520, 518, 510, 514), (519, 520, 514, 281), (526, 525, 523, 522), (522, 523, 521, 524), (527, 528, 525, 526), (528, 520, 515, 525), (509, 512, 526, 522), (523, 516, 513, 521), (518, 520, 528, 527), (533, 532, 529, 349), (531, 532, 544, 545), (532, 531, 529), (547, 533, 537, 549), (361, 538, 536, 357), (535, 381, 534), (538, 361, 365), (357, 536, 537, 350), (385, 530, 538, 365), (374, 539, 541, 377), (539, 540, 542, 541), (540, 351, 543, 542), (352, 437, 561, 367), (543, 352, 367, 371), (358, 541, 542, 366), (545, 544, 548, 546), (535, 437, 353, 381), (548, 544, 547, 549), (544, 532, 533, 547), (548, 536, 538, 546), (530, 531, 545, 546), (537, 536, 548, 549), (552, 550, 551, 553), (554, 552, 553, 555), (351, 540, 553, 551), (366, 371, 367, 362), (362, 367, 561, 563), (358, 366, 362, 558), (562, 558, 362, 563), (565, 564, 566, 568), (558, 562, 560), (568, 566, 567, 569), (341, 342, 567, 566), (569, 346, 344, 568), (564, 308, 341, 566), (565, 309, 308, 564), (572, 570, 571, 573), (574, 572, 573, 575), (571, 410, 417, 575), (573, 571, 575), (416, 466, 574, 575), (466, 465, 572, 574), (578, 577, 580, 581), (412, 577, 576), (577, 412, 579, 580), (340, 456, 579, 412), (457, 458, 581, 580), (576, 343, 340, 412), (583, 582, 78, 82), (584, 583, 82, 85), (587, 586, 301, 302), (585, 587, 302, 303)])
me_cube.polygons.foreach_set('material_index', [0, 1, 1, 0, 0, 0, 0, 0, 0, 0, 0, 0, 0, 0, 0, 0, 0, 0, 0, 0, 0, 0, 0, 0, 0, 0, 0, 0, 0, 0, 0, 0, 0, 0, 0, 0, 0, 0, 0, 0, 0, 0, 0, 0, 0, 0, 0, 0, 0, 1, 1, 1, 0, 0, 0, 0, 3, 3, 3, 4, 4, 0, 1, 1, 0, 0, 0, 0, 0, 0, 0, 0, 0, 0, 0, 0, 0, 0, 0, 0, 0, 0, 0, 0, 0, 0, 0, 0, 0, 0, 0, 0, 0, 0, 4, 0, 0, 0, 0, 0, 0, 0, 0, 0, 0, 0, 0, 0, 0, 0, 1, 1, 1, 0, 0, 0, 0, 0, 0, 0, 0, 0, 3, 3, 3, 3, 4, 0, 0, 0, 0, 0, 0, 0, 1, 1, 0, 1, 0, 1, 0, 0, 0, 0, 0, 0, 0, 0, 0, 0, 0, 0, 0, 4, 0, 1, 1, 0, 0, 0, 0, 0, 0, 0, 5, 5, 0, 0, 0, 0, 0, 0, 0, 0, 0, 0, 0, 0, 0, 0, 0, 0, 0, 0, 0, 0, 0, 0, 0, 0, 0, 0, 0, 0, 0, 0, 0, 0, 0, 0, 0, 0, 0, 0, 0, 0, 0, 0, 0, 0, 0, 0, 0, 0, 0, 0, 0, 0, 0, 0, 0, 0, 0, 0, 0, 0, 0, 0, 0, 0, 0, 0, 0, 0, 1, 1, 0, 0, 0, 0, 0, 0, 0, 0, 0, 0, 0, 0, 1, 0, 1, 0, 0, 0, 0, 0, 0, 0, 0, 0, 0, 0, 0, 0, 0, 0, 0, 4, 0, 0, 0, 4, 0, 0, 0, 0, 0, 0, 0, 0, 0, 0, 0, 0, 0, 0, 0, 0, 0, 0, 0, 0, 0, 0, 0, 0, 0, 0, 0, 0, 0, 0, 0, 0, 0, 0, 0, 0, 0, 0, 0, 0, 0, 0, 0, 0, 0, 0, 0, 0, 4, 0, 1, 0, 0, 0, 1, 1, 1, 1, 1, 5, 5, 1, 1, 1, 1, 1, 0, 0, 0, 0, 3, 0, 0, 0, 0, 0, 3, 3, 0, 0, 0, 0, 0, 0, 0, 0, 0, 0, 0, 0, 0, 3, 3, 3, 0, 0, 0, 0, 0, 0, 0, 0, 0, 0, 0, 0, 0, 0, 0, 0, 0, 3, 3, 0, 0, 0, 0, 0, 3, 3, 3, 0, 3, 3, 3, 1, 3, 3, 1, 1, 1, 1, 1, 4, 4, 4, 4, 4, 4, 4, 4, 4, 4, 0, 0, 0, 0, 0, 0, 0, 1, 0, 1, 0, 0, 1, 0, 1, 0, 0, 0, 0, 0, 0, 0, 0, 0, 0, 0, 0, 4, 0, 0, 1, 1, 0, 0, 0, 0, 0, 0, 0, 0, 0, 0, 0, 0, 0, 0, 0, 0, 0, 0, 0, 0, 0, 0, 0, 0, 0, 0, 0, 0, 0, 0, 0, 0, 0, 0, 0, 0, 0, 0, 0, 0, 0, 0, 0, 0, 0, 0, 0, 0, 0, 0, 0, 0, 0, 0, 0, 0, 0, 0, 0, 0, 0, 0, 0, 0, 0, 0, 1, 1, 0, 0, 0, 0, 0, 0, 0, 0, 0, 1, 0, 0, 0, 0, 0, 0, 1, 0, 0, 0, 0, 0, 0, 0, 0, 0, 0, 0, 0, 0, 0, 0, 4, 0, 0, 0, 0, 0, 0, 0, 0, 0, 0, 0, 0, 0, 0, 0, 0, 0, 0, 0, 0, 0, 0, 0, 0, 0, 0, 0, 0, 0, 0, 0, 0, 0, 0, 0, 0, 0, 0, 0, 0, 0, 0, 0, 0, 0, 0, 0, 0, 0, 4, 0, 0, 0, 0, 1, 0, 0, 1, 1, 1, 1, 1, 5, 5, 1, 1, 1, 1, 1, 0, 0, 0, 0, 3, 0, 0, 0, 0, 3, 3, 0, 0, 0, 0, 0, 0, 0, 0, 0, 0, 0, 3, 3, 3, 0, 0, 0, 0, 0, 0, 0, 0, 0, 0, 0, 0, 0, 0, 0, 0, 0, 0, 0, 3, 0, 3, 0, 0, 0, 0, 3, 3, 0, 3, 3, 3, 3, 1, 3, 1, 1, 1, 1, 1, 4, 4, 4, 4, 4, 0, 4, 4, 4, 4, 0, 4, 0, 0, 5, 5])
me_cube.materials.append(mat_color_car2_red)
me_cube.materials.append(mat_color_car2_frontlight)
me_cube.materials.append(mat_color_car2_licenseplate)
me_cube.materials.append(mat_color_car2_windows)
me_cube.materials.append(mat_color_car2_licenseplates)
me_cube.materials.append(mat_color_car2_backlights)
me_cube.use_remesh_preserve_volume = False
me_cube.use_remesh_preserve_attributes = False
me_cube.use_mirror_vertex_groups = False
me_cube.update()
me_cylinder_003 = bpy.data.meshes.new('Cylinder.003')
me_cylinder_003.from_pydata([(0.1719, 1.023, -1.0), (-0.1719, 1.023, 1.0), (0.8273, 0.5831, -1.0), (0.755, 0.7112, 1.0), (1.015, -0.1289, 1.0), (1.021, -0.07156, -1.0), (0.7333, -0.6977, -1.0), (0.6265, -0.8089, 1.0), (0.1289, -1.015, -1.0), (-0.02518, -1.012, 1.0), (-0.6265, -0.8089, -1.0), (-0.6711, -0.7723, 1.0), (-0.9558, -0.3083, -1.0), (-0.9973, 0.1727, -1.0), (-1.021, -0.07156, 1.0), (-0.8273, 0.5831, 1.0), (-0.6711, 0.7723, -1.0)], [], [(3, 2, 0), (7, 8, 6), (14, 13, 12), (15, 16, 13), (1, 0, 16), (1, 3, 0), (5, 2, 3, 4), (6, 5, 4, 7), (10, 8, 9, 11), (7, 9, 8), (12, 10, 11, 14), (14, 15, 13), (15, 1, 16), (11, 9, 7, 4, 3, 1, 15, 14), (8, 10, 12, 13, 16, 0, 2, 5, 6)])
me_cylinder_003.materials.append(mat_material_002)
me_cylinder_003.use_remesh_preserve_volume = False
me_cylinder_003.use_remesh_preserve_attributes = False
me_cylinder_003.use_mirror_vertex_groups = False
me_cylinder_003.update()
me_cylinder_002 = bpy.data.meshes.new('Cylinder.002')
me_cylinder_002.from_pydata([(0.1719, 1.023, -1.0), (-0.1719, 1.023, 1.0), (0.8273, 0.5831, -1.0), (0.755, 0.7112, 1.0), (1.015, -0.1289, 1.0), (1.021, -0.07156, -1.0), (0.7333, -0.6977, -1.0), (0.6265, -0.8089, 1.0), (0.1289, -1.015, -1.0), (-0.02518, -1.012, 1.0), (-0.6265, -0.8089, -1.0), (-0.6711, -0.7723, 1.0), (-0.9558, -0.3083, -1.0), (-0.9973, 0.1727, -1.0), (-1.021, -0.07156, 1.0), (-0.8273, 0.5831, 1.0), (-0.6711, 0.7723, -1.0)], [], [(3, 2, 0), (7, 8, 6), (14, 13, 12), (15, 16, 13), (1, 0, 16), (1, 3, 0), (5, 2, 3, 4), (6, 5, 4, 7), (10, 8, 9, 11), (7, 9, 8), (12, 10, 11, 14), (14, 15, 13), (15, 1, 16), (11, 9, 7, 4, 3, 1, 15, 14), (8, 10, 12, 13, 16, 0, 2, 5, 6)])
me_cylinder_002.materials.append(mat_material_003)
me_cylinder_002.use_remesh_preserve_volume = False
me_cylinder_002.use_remesh_preserve_attributes = False
me_cylinder_002.use_mirror_vertex_groups = False
me_cylinder_002.update()
me_cylinder_001 = bpy.data.meshes.new('Cylinder.001')
me_cylinder_001.from_pydata([(0.1719, 1.023, -1.0), (-0.1719, 1.023, 1.0), (0.8273, 0.5831, -1.0), (0.755, 0.7112, 1.0), (1.015, -0.1289, 1.0), (1.021, -0.07156, -1.0), (0.7333, -0.6977, -1.0), (0.6265, -0.8089, 1.0), (0.1289, -1.015, -1.0), (-0.02518, -1.012, 1.0), (-0.6265, -0.8089, -1.0), (-0.6711, -0.7723, 1.0), (-0.9558, -0.3083, -1.0), (-0.9973, 0.1727, -1.0), (-1.021, -0.07156, 1.0), (-0.8273, 0.5831, 1.0), (-0.6711, 0.7723, -1.0)], [], [(3, 2, 0), (7, 8, 6), (14, 13, 12), (15, 16, 13), (1, 0, 16), (1, 3, 0), (5, 2, 3, 4), (6, 5, 4, 7), (10, 8, 9, 11), (7, 9, 8), (12, 10, 11, 14), (14, 15, 13), (15, 1, 16), (11, 9, 7, 4, 3, 1, 15, 14), (8, 10, 12, 13, 16, 0, 2, 5, 6)])
me_cylinder_001.materials.append(mat_material)
me_cylinder_001.use_remesh_preserve_volume = False
me_cylinder_001.use_remesh_preserve_attributes = False
me_cylinder_001.use_mirror_vertex_groups = False
me_cylinder_001.update()
me_cylinder = bpy.data.meshes.new('Cylinder')
me_cylinder.from_pydata([(0.1719, 1.023, -1.0), (-0.1719, 1.023, 1.0), (0.8273, 0.5831, -1.0), (0.755, 0.7112, 1.0), (1.015, -0.1289, 1.0), (1.021, -0.07156, -1.0), (0.7333, -0.6977, -1.0), (0.6265, -0.8089, 1.0), (0.1289, -1.015, -1.0), (-0.02518, -1.012, 1.0), (-0.6265, -0.8089, -1.0), (-0.6711, -0.7723, 1.0), (-0.9558, -0.3083, -1.0), (-0.9973, 0.1727, -1.0), (-1.021, -0.07156, 1.0), (-0.8273, 0.5831, 1.0), (-0.6711, 0.7723, -1.0)], [], [(3, 2, 0), (3, 5, 2), (4, 6, 5), (7, 8, 6), (9, 10, 8), (11, 12, 10), (14, 13, 12), (15, 16, 13), (15, 11, 4), (1, 0, 16), (5, 8, 12), (1, 3, 0), (3, 4, 5), (4, 7, 6), (7, 9, 8), (9, 11, 10), (11, 14, 12), (14, 15, 13), (15, 1, 16), (1, 15, 3), (11, 9, 4), (9, 7, 4), (15, 14, 11), (3, 15, 4), (2, 5, 0), (8, 10, 12), (12, 13, 0), (13, 16, 0), (5, 6, 8), (0, 5, 12)])
me_cylinder.materials.append(mat_material_001)
me_cylinder.use_remesh_preserve_volume = False
me_cylinder.use_remesh_preserve_attributes = False
me_cylinder.use_mirror_vertex_groups = False
me_cylinder.update()

# ---- objects
ob_cube = bpy.data.objects.new('Cube', me_cube)
ob_tire_frontright = bpy.data.objects.new('tire_frontright', me_cylinder_003)
ob_tire_backright = bpy.data.objects.new('tire_backright', me_cylinder_002)
ob_tire_backleft = bpy.data.objects.new('tire_backleft', me_cylinder_001)
ob_tire_frontleft = bpy.data.objects.new('tire_frontleft', me_cylinder)
ob_lamp = bpy.data.objects.new('Lamp', light_lamp)
ob_camera = bpy.data.objects.new('Camera', cam_camera)

# ---- transforms, parenting, visibility, modifiers, constraints
ob_cube.location = (0.001848, 0.0, 0.0)
ob_cube.lock_rotations_4d = False
ob_cube.empty_display_type = 'ARROWS'
ob_cube.lineart.crease_threshold = 0.0
ob_tire_frontright.parent = ob_cube
ob_tire_frontright.matrix_parent_inverse = Matrix(((1.0, 0.0, 0.0, -0.001848), (0.0, 1.0, 0.0, 0.0), (0.0, 0.0, 1.0, 0.0), (0.0, 0.0, 0.0, 1.0)))
ob_tire_frontright.location = (2.683, -1.366, 0.175)
ob_tire_frontright.rotation_euler = (1.571, -0.0, 0.0)
ob_tire_frontright.scale = (0.5843, 0.5843, 0.1627)
ob_tire_frontright.lineart.crease_threshold = 0.0
ob_tire_backright.parent = ob_cube
ob_tire_backright.matrix_parent_inverse = Matrix(((1.0, 0.0, 0.0, -0.001848), (0.0, 1.0, 0.0, 0.0), (0.0, 0.0, 1.0, 0.0), (0.0, 0.0, 0.0, 1.0)))
ob_tire_backright.location = (-2.391, -1.424, 0.175)
ob_tire_backright.rotation_euler = (1.571, -0.0, 0.0)
ob_tire_backright.scale = (0.5843, 0.5843, 0.1627)
ob_tire_backright.lineart.crease_threshold = 0.0
ob_tire_backleft.parent = ob_cube
ob_tire_backleft.matrix_parent_inverse = Matrix(((1.0, 0.0, 0.0, -0.001848), (0.0, 1.0, 0.0, 0.0), (0.0, 0.0, 1.0, 0.0), (0.0, 0.0, 0.0, 1.0)))
ob_tire_backleft.location = (-2.391, 1.408, 0.175)
ob_tire_backleft.rotation_euler = (1.571, -0.0, 0.0)
ob_tire_backleft.scale = (0.5843, 0.5843, 0.1627)
ob_tire_backleft.lineart.crease_threshold = 0.0
ob_tire_frontleft.parent = ob_cube
ob_tire_frontleft.matrix_parent_inverse = Matrix(((1.0, 0.0, 0.0, -0.001848), (0.0, 1.0, 0.0, 0.0), (0.0, 0.0, 1.0, 0.0), (0.0, 0.0, 0.0, 1.0)))
ob_tire_frontleft.location = (2.635, 1.378, 0.175)
ob_tire_frontleft.rotation_euler = (1.571, -0.0, 0.0)
ob_tire_frontleft.scale = (0.5843, 0.5843, 0.1627)
ob_tire_frontleft.lineart.crease_threshold = 0.0
_m = ob_tire_frontleft.modifiers.new('Decimate', 'DECIMATE')
ob_lamp.location = (4.076, 1.005, 5.904)
ob_lamp.rotation_euler = (0.6503, 0.05522, 1.866)
ob_lamp.lock_rotations_4d = False
ob_lamp.empty_display_type = 'ARROWS'
ob_lamp.color = (0.0, 0.0, 0.0, 0.0)
ob_lamp.lineart.crease_threshold = 0.0
ob_camera.location = (7.481, -6.508, 5.344)
ob_camera.rotation_euler = (1.109, 0.0, 0.8149)
ob_camera.lock_rotations_4d = False
ob_camera.empty_display_type = 'ARROWS'
ob_camera.color = (0.0, 0.0, 0.0, 0.0)
ob_camera.display_type = 'WIRE'
ob_camera.lineart.crease_threshold = 0.0

# ---- collection membership
col_collection_1.objects.link(ob_cube)
col_collection_1.objects.link(ob_tire_frontright)
col_collection_1.objects.link(ob_tire_backright)
col_collection_1.objects.link(ob_tire_backleft)
col_collection_1.objects.link(ob_tire_frontleft)
col_collection_1.objects.link(ob_lamp)
col_collection_1.objects.link(ob_camera)

# ---- scene / render settings (as saved in the file)
scene.camera = ob_camera
scene.frame_start = 1; scene.frame_end = 75; scene.frame_set(74)
scene.render.engine = 'BLENDER_EEVEE_NEXT'
scene.render.resolution_percentage = 50
scene.render.dither_intensity = 0.0
scene.cycles.use_denoising = False
scene.cycles.samples = 128
scene.cycles.sampling_pattern = 'TABULATED_SOBOL'
scene.cycles.use_adaptive_sampling = False
scene.cycles.use_light_tree = False
scene.cycles.blur_glossy = 0.0
scene.cycles.sample_clamp_indirect = 0.0
scene.view_settings.view_transform = 'Standard'
bpy.context.view_layer.update()
